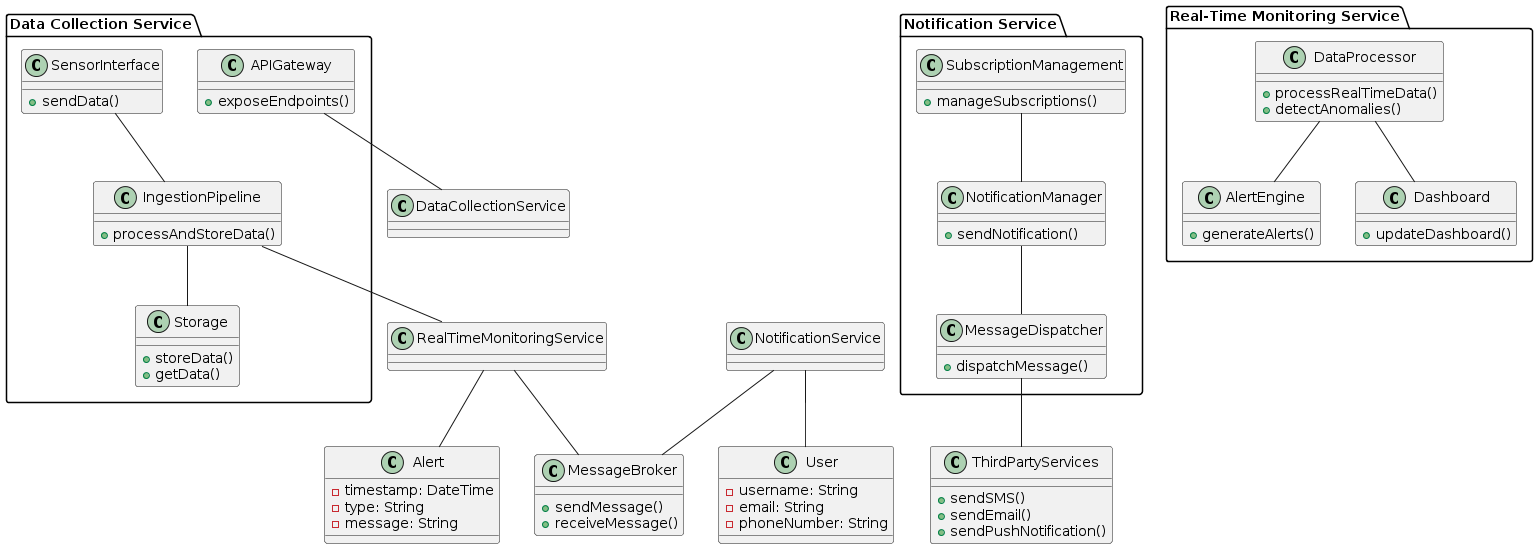

The diagram above was rendered by PlantUML. Its source (embedded in the PNG):
@startuml
package "Data Collection Service" {
    class SensorInterface {
        + sendData()
    }

    class IngestionPipeline {
        + processAndStoreData()
    }

    class Storage {
        + storeData()
        + getData()
    }

    class APIGateway {
        + exposeEndpoints()
    }
}

package "Real-Time Monitoring Service" {
    class DataProcessor {
        + processRealTimeData()
        + detectAnomalies()
    }

    class AlertEngine {
        + generateAlerts()
    }

    class Dashboard {
        + updateDashboard()
    }
}

package "Notification Service" {
    class NotificationManager {
        + sendNotification()
    }

    class SubscriptionManagement {
        + manageSubscriptions()
    }

    class MessageDispatcher {
        + dispatchMessage()
    }
}

class MessageBroker {
    + sendMessage()
    + receiveMessage()
}

class ThirdPartyServices {
    + sendSMS()
    + sendEmail()
    + sendPushNotification()
}

class User {
    - username: String
    - email: String
    - phoneNumber: String
}

class Alert {
    - timestamp: DateTime
    - type: String
    - message: String
}

SensorInterface -- IngestionPipeline
IngestionPipeline -- Storage
IngestionPipeline -- RealTimeMonitoringService
APIGateway -- DataCollectionService
DataProcessor -- AlertEngine
DataProcessor -- Dashboard
NotificationManager -- MessageDispatcher
SubscriptionManagement -- NotificationManager
MessageDispatcher -- ThirdPartyServices
RealTimeMonitoringService -- MessageBroker
NotificationService -- MessageBroker

RealTimeMonitoringService -- Alert
NotificationService -- User
@enduml